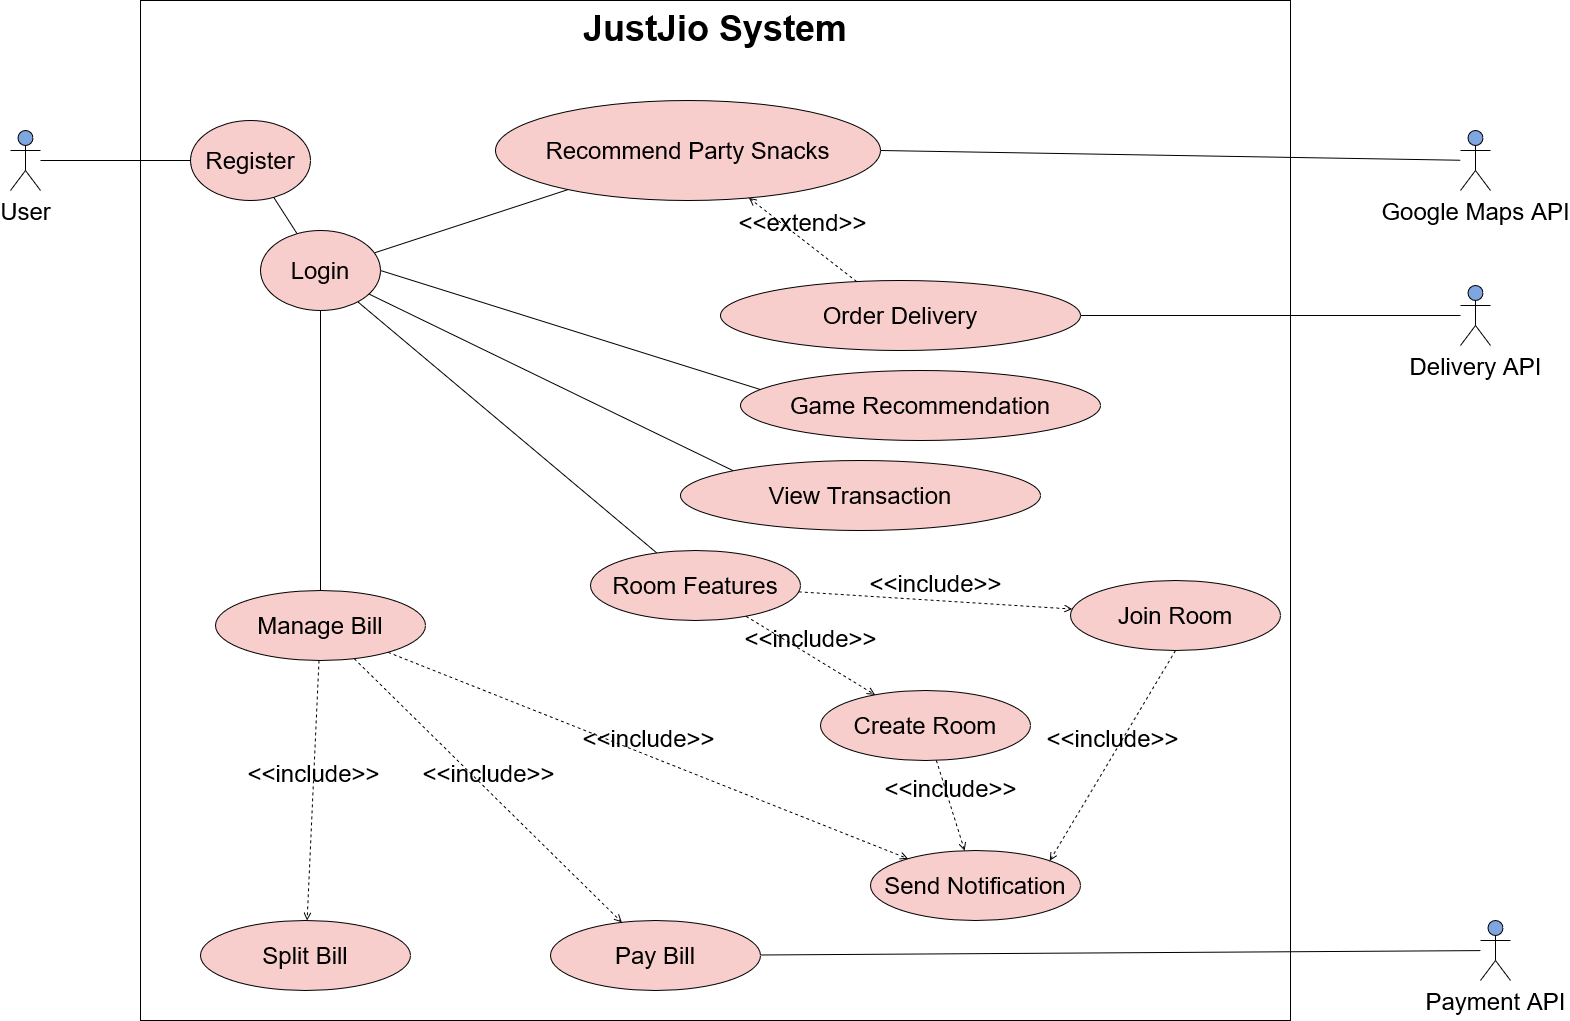

The diagram above was exported from draw.io. Its source (the exported page's mxGraphModel, read from the mxfile embedded in the PNG):
<mxGraphModel dx="2272" dy="1954" grid="1" gridSize="10" guides="1" tooltips="1" connect="1" arrows="1" fold="1" page="1" pageScale="1" pageWidth="850" pageHeight="1100" math="0" shadow="0">
  <root>
    <mxCell id="0" />
    <mxCell id="1" parent="0" />
    <mxCell id="OMudsKLOMj4xQHdV4k6Z-30" value="&lt;b&gt;&lt;font style=&quot;font-size: 36px;&quot;&gt;JustJio System&lt;/font&gt;&lt;/b&gt;" style="rounded=0;whiteSpace=wrap;html=1;labelBackgroundColor=none;labelBorderColor=none;fontSize=24;labelPosition=center;verticalLabelPosition=middle;align=center;verticalAlign=top;" parent="1" vertex="1">
      <mxGeometry x="70" y="-100" width="1150" height="1020" as="geometry" />
    </mxCell>
    <mxCell id="weA0PfwERCxtEVMMC_-Y-1" value="User" style="shape=umlActor;verticalLabelPosition=bottom;verticalAlign=top;html=1;outlineConnect=0;labelBorderColor=none;fontSize=24;fontColor=#000000;fillColor=#7EA6E0;" parent="1" vertex="1">
      <mxGeometry x="-60" y="30" width="30" height="60" as="geometry" />
    </mxCell>
    <mxCell id="weA0PfwERCxtEVMMC_-Y-3" value="Register" style="ellipse;whiteSpace=wrap;html=1;labelBackgroundColor=none;labelBorderColor=none;fontSize=24;fontColor=#000000;fillColor=#F8CECC;" parent="1" vertex="1">
      <mxGeometry x="120" y="20" width="120" height="80" as="geometry" />
    </mxCell>
    <mxCell id="weA0PfwERCxtEVMMC_-Y-4" value="" style="endArrow=none;html=1;rounded=0;fontSize=24;fontColor=#000000;" parent="1" source="weA0PfwERCxtEVMMC_-Y-1" target="weA0PfwERCxtEVMMC_-Y-3" edge="1">
      <mxGeometry width="50" height="50" relative="1" as="geometry">
        <mxPoint x="120" y="410" as="sourcePoint" />
        <mxPoint x="170" y="360" as="targetPoint" />
      </mxGeometry>
    </mxCell>
    <mxCell id="weA0PfwERCxtEVMMC_-Y-5" value="Login" style="ellipse;whiteSpace=wrap;html=1;labelBackgroundColor=none;labelBorderColor=none;fontSize=24;fontColor=#000000;fillColor=#F8CECC;" parent="1" vertex="1">
      <mxGeometry x="190" y="130" width="120" height="80" as="geometry" />
    </mxCell>
    <mxCell id="weA0PfwERCxtEVMMC_-Y-6" value="" style="endArrow=none;html=1;rounded=0;fontSize=24;fontColor=#000000;" parent="1" source="weA0PfwERCxtEVMMC_-Y-3" target="weA0PfwERCxtEVMMC_-Y-5" edge="1">
      <mxGeometry width="50" height="50" relative="1" as="geometry">
        <mxPoint x="350" y="120" as="sourcePoint" />
        <mxPoint x="480" y="120" as="targetPoint" />
      </mxGeometry>
    </mxCell>
    <mxCell id="weA0PfwERCxtEVMMC_-Y-7" value="Recommend Party Snacks" style="ellipse;whiteSpace=wrap;html=1;labelBackgroundColor=none;labelBorderColor=none;fontSize=24;fontColor=#000000;fillColor=#F8CECC;" parent="1" vertex="1">
      <mxGeometry x="425" width="385" height="100" as="geometry" />
    </mxCell>
    <mxCell id="weA0PfwERCxtEVMMC_-Y-8" value="" style="endArrow=none;html=1;rounded=0;fontSize=24;fontColor=#000000;" parent="1" source="weA0PfwERCxtEVMMC_-Y-7" target="weA0PfwERCxtEVMMC_-Y-5" edge="1">
      <mxGeometry width="50" height="50" relative="1" as="geometry">
        <mxPoint x="426.3262570166336" y="159.94009355511503" as="sourcePoint" />
        <mxPoint x="430.00179882264865" y="200.0515858717829" as="targetPoint" />
      </mxGeometry>
    </mxCell>
    <mxCell id="weA0PfwERCxtEVMMC_-Y-9" value="Google Maps API" style="shape=umlActor;verticalLabelPosition=bottom;verticalAlign=top;html=1;outlineConnect=0;labelBorderColor=none;fontSize=24;fontColor=#000000;fillColor=#7EA6E0;" parent="1" vertex="1">
      <mxGeometry x="1390" y="30" width="30" height="60" as="geometry" />
    </mxCell>
    <mxCell id="weA0PfwERCxtEVMMC_-Y-10" value="Delivery API" style="shape=umlActor;verticalLabelPosition=bottom;verticalAlign=top;html=1;outlineConnect=0;labelBorderColor=none;fontSize=24;fontColor=#000000;fillColor=#7EA6E0;" parent="1" vertex="1">
      <mxGeometry x="1390" y="185" width="30" height="60" as="geometry" />
    </mxCell>
    <mxCell id="weA0PfwERCxtEVMMC_-Y-12" value="" style="endArrow=none;html=1;rounded=0;fontSize=24;fontColor=#000000;entryX=1;entryY=0.5;entryDx=0;entryDy=0;" parent="1" source="weA0PfwERCxtEVMMC_-Y-9" target="weA0PfwERCxtEVMMC_-Y-7" edge="1">
      <mxGeometry width="50" height="50" relative="1" as="geometry">
        <mxPoint x="1028.906954538388" y="48.43483194376651" as="sourcePoint" />
        <mxPoint x="840.0006769409315" y="99.99653054460438" as="targetPoint" />
      </mxGeometry>
    </mxCell>
    <mxCell id="weA0PfwERCxtEVMMC_-Y-13" value="Order Delivery" style="ellipse;whiteSpace=wrap;html=1;labelBackgroundColor=none;labelBorderColor=none;fontSize=24;fontColor=#000000;fillColor=#F8CECC;" parent="1" vertex="1">
      <mxGeometry x="650" y="180" width="360" height="70" as="geometry" />
    </mxCell>
    <mxCell id="weA0PfwERCxtEVMMC_-Y-14" value="" style="endArrow=none;html=1;rounded=0;fontSize=24;fontColor=#000000;entryX=1;entryY=0.5;entryDx=0;entryDy=0;" parent="1" source="weA0PfwERCxtEVMMC_-Y-10" target="weA0PfwERCxtEVMMC_-Y-13" edge="1">
      <mxGeometry width="50" height="50" relative="1" as="geometry">
        <mxPoint x="1210" y="380.0038805970149" as="sourcePoint" />
        <mxPoint x="890" y="384.78" as="targetPoint" />
      </mxGeometry>
    </mxCell>
    <mxCell id="OMudsKLOMj4xQHdV4k6Z-1" value="Game Recommendation" style="ellipse;whiteSpace=wrap;html=1;labelBackgroundColor=none;labelBorderColor=none;fontSize=24;fontColor=#000000;fillColor=#F8CECC;" parent="1" vertex="1">
      <mxGeometry x="670" y="270" width="360" height="70" as="geometry" />
    </mxCell>
    <mxCell id="OMudsKLOMj4xQHdV4k6Z-2" value="" style="endArrow=none;html=1;rounded=0;fontSize=24;fontColor=#000000;exitX=1;exitY=0.5;exitDx=0;exitDy=0;entryX=0.056;entryY=0.273;entryDx=0;entryDy=0;entryPerimeter=0;" parent="1" source="weA0PfwERCxtEVMMC_-Y-5" target="OMudsKLOMj4xQHdV4k6Z-1" edge="1">
      <mxGeometry width="50" height="50" relative="1" as="geometry">
        <mxPoint x="388.16625701663355" y="204.94009355511503" as="sourcePoint" />
        <mxPoint x="391.8417988226486" y="245.0515858717829" as="targetPoint" />
      </mxGeometry>
    </mxCell>
    <mxCell id="OMudsKLOMj4xQHdV4k6Z-4" value="View Transaction" style="ellipse;whiteSpace=wrap;html=1;labelBackgroundColor=none;labelBorderColor=none;fontSize=24;fontColor=#000000;fillColor=#F8CECC;" parent="1" vertex="1">
      <mxGeometry x="610" y="360" width="360" height="70" as="geometry" />
    </mxCell>
    <mxCell id="OMudsKLOMj4xQHdV4k6Z-5" value="Room Features" style="ellipse;whiteSpace=wrap;html=1;labelBackgroundColor=none;labelBorderColor=none;fontSize=24;fontColor=#000000;fillColor=#F8CECC;" parent="1" vertex="1">
      <mxGeometry x="520" y="450" width="210" height="70" as="geometry" />
    </mxCell>
    <mxCell id="OMudsKLOMj4xQHdV4k6Z-10" value="&amp;lt;&amp;lt;include&amp;gt;&amp;gt;" style="html=1;verticalAlign=bottom;labelBackgroundColor=none;endArrow=open;endFill=0;dashed=1;rounded=0;fontSize=24;fontColor=#000000;" parent="1" source="OMudsKLOMj4xQHdV4k6Z-5" target="OMudsKLOMj4xQHdV4k6Z-22" edge="1">
      <mxGeometry width="160" relative="1" as="geometry">
        <mxPoint x="1070" y="590" as="sourcePoint" />
        <mxPoint x="1230" y="590" as="targetPoint" />
      </mxGeometry>
    </mxCell>
    <mxCell id="OMudsKLOMj4xQHdV4k6Z-11" value="&amp;lt;&amp;lt;extend&amp;gt;&amp;gt;" style="html=1;verticalAlign=bottom;labelBackgroundColor=none;endArrow=open;endFill=0;dashed=1;rounded=0;fontSize=24;fontColor=#000000;" parent="1" source="weA0PfwERCxtEVMMC_-Y-13" target="weA0PfwERCxtEVMMC_-Y-7" edge="1">
      <mxGeometry width="160" relative="1" as="geometry">
        <mxPoint x="670" y="150" as="sourcePoint" />
        <mxPoint x="830" y="150" as="targetPoint" />
      </mxGeometry>
    </mxCell>
    <mxCell id="OMudsKLOMj4xQHdV4k6Z-12" value="" style="endArrow=none;html=1;rounded=0;fontSize=24;fontColor=#000000;entryX=0;entryY=0;entryDx=0;entryDy=0;" parent="1" source="weA0PfwERCxtEVMMC_-Y-5" target="OMudsKLOMj4xQHdV4k6Z-4" edge="1">
      <mxGeometry width="50" height="50" relative="1" as="geometry">
        <mxPoint x="173.14640687119285" y="275.4742712474619" as="sourcePoint" />
        <mxPoint x="269.99710836460645" y="320.0047319503598" as="targetPoint" />
      </mxGeometry>
    </mxCell>
    <mxCell id="OMudsKLOMj4xQHdV4k6Z-13" value="" style="endArrow=none;html=1;rounded=0;fontSize=24;fontColor=#000000;" parent="1" source="weA0PfwERCxtEVMMC_-Y-5" target="OMudsKLOMj4xQHdV4k6Z-5" edge="1">
      <mxGeometry width="50" height="50" relative="1" as="geometry">
        <mxPoint x="169.99930103572757" y="352.9277446520282" as="sourcePoint" />
        <mxPoint x="293.79348569175755" y="480.0017353152249" as="targetPoint" />
      </mxGeometry>
    </mxCell>
    <mxCell id="OMudsKLOMj4xQHdV4k6Z-15" value="Manage Bill" style="ellipse;whiteSpace=wrap;html=1;labelBackgroundColor=none;labelBorderColor=none;fontSize=24;fontColor=#000000;fillColor=#F8CECC;" parent="1" vertex="1">
      <mxGeometry x="145" y="490" width="210" height="70" as="geometry" />
    </mxCell>
    <mxCell id="OMudsKLOMj4xQHdV4k6Z-16" value="" style="endArrow=none;html=1;rounded=0;fontSize=24;fontColor=#000000;" parent="1" source="weA0PfwERCxtEVMMC_-Y-5" target="OMudsKLOMj4xQHdV4k6Z-15" edge="1">
      <mxGeometry width="50" height="50" relative="1" as="geometry">
        <mxPoint x="189.99557240420427" y="250.0044481616316" as="sourcePoint" />
        <mxPoint x="536.1425960640594" y="503.55294827948535" as="targetPoint" />
      </mxGeometry>
    </mxCell>
    <mxCell id="OMudsKLOMj4xQHdV4k6Z-17" value="&amp;lt;&amp;lt;include&amp;gt;&amp;gt;" style="html=1;verticalAlign=bottom;labelBackgroundColor=none;endArrow=open;endFill=0;dashed=1;rounded=0;fontSize=24;fontColor=#000000;" parent="1" source="OMudsKLOMj4xQHdV4k6Z-15" target="OMudsKLOMj4xQHdV4k6Z-18" edge="1">
      <mxGeometry width="160" relative="1" as="geometry">
        <mxPoint x="230" y="610" as="sourcePoint" />
        <mxPoint x="390" y="610" as="targetPoint" />
      </mxGeometry>
    </mxCell>
    <mxCell id="OMudsKLOMj4xQHdV4k6Z-18" value="Split Bill" style="ellipse;whiteSpace=wrap;html=1;labelBackgroundColor=none;labelBorderColor=none;fontSize=24;fontColor=#000000;fillColor=#F8CECC;" parent="1" vertex="1">
      <mxGeometry x="130" y="820" width="210" height="70" as="geometry" />
    </mxCell>
    <mxCell id="OMudsKLOMj4xQHdV4k6Z-19" value="Pay Bill" style="ellipse;whiteSpace=wrap;html=1;labelBackgroundColor=none;labelBorderColor=none;fontSize=24;fontColor=#000000;fillColor=#F8CECC;" parent="1" vertex="1">
      <mxGeometry x="480" y="820" width="210" height="70" as="geometry" />
    </mxCell>
    <mxCell id="OMudsKLOMj4xQHdV4k6Z-20" value="&amp;lt;&amp;lt;include&amp;gt;&amp;gt;" style="html=1;verticalAlign=bottom;labelBackgroundColor=none;endArrow=open;endFill=0;dashed=1;rounded=0;fontSize=24;fontColor=#000000;" parent="1" source="OMudsKLOMj4xQHdV4k6Z-15" target="OMudsKLOMj4xQHdV4k6Z-19" edge="1">
      <mxGeometry width="160" relative="1" as="geometry">
        <mxPoint x="510.67867577006166" y="450.004951932518" as="sourcePoint" />
        <mxPoint x="519.3203510003364" y="540.0370773369209" as="targetPoint" />
      </mxGeometry>
    </mxCell>
    <mxCell id="OMudsKLOMj4xQHdV4k6Z-21" value="Create Room" style="ellipse;whiteSpace=wrap;html=1;labelBackgroundColor=none;labelBorderColor=none;fontSize=24;fontColor=#000000;fillColor=#F8CECC;" parent="1" vertex="1">
      <mxGeometry x="750" y="590" width="210" height="70" as="geometry" />
    </mxCell>
    <mxCell id="OMudsKLOMj4xQHdV4k6Z-22" value="Join Room" style="ellipse;whiteSpace=wrap;html=1;labelBackgroundColor=none;labelBorderColor=none;fontSize=24;fontColor=#000000;fillColor=#F8CECC;" parent="1" vertex="1">
      <mxGeometry x="1000" y="480" width="210" height="70" as="geometry" />
    </mxCell>
    <mxCell id="OMudsKLOMj4xQHdV4k6Z-23" value="&amp;lt;&amp;lt;include&amp;gt;&amp;gt;" style="html=1;verticalAlign=bottom;labelBackgroundColor=none;endArrow=open;endFill=0;dashed=1;rounded=0;fontSize=24;fontColor=#000000;" parent="1" source="OMudsKLOMj4xQHdV4k6Z-5" target="OMudsKLOMj4xQHdV4k6Z-21" edge="1">
      <mxGeometry width="160" relative="1" as="geometry">
        <mxPoint x="659.9982875598621" y="556.4486414508792" as="sourcePoint" />
        <mxPoint x="820.808258119057" y="630.0013107209734" as="targetPoint" />
      </mxGeometry>
    </mxCell>
    <mxCell id="OMudsKLOMj4xQHdV4k6Z-24" value="Payment API" style="shape=umlActor;verticalLabelPosition=bottom;verticalAlign=top;html=1;outlineConnect=0;labelBorderColor=none;fontSize=24;fontColor=#000000;fillColor=#7EA6E0;" parent="1" vertex="1">
      <mxGeometry x="1410" y="820" width="30" height="60" as="geometry" />
    </mxCell>
    <mxCell id="OMudsKLOMj4xQHdV4k6Z-25" value="Send Notification" style="ellipse;whiteSpace=wrap;html=1;labelBackgroundColor=none;labelBorderColor=none;fontSize=24;fontColor=#000000;fillColor=#F8CECC;" parent="1" vertex="1">
      <mxGeometry x="800" y="750" width="210" height="70" as="geometry" />
    </mxCell>
    <mxCell id="OMudsKLOMj4xQHdV4k6Z-26" value="&amp;lt;&amp;lt;include&amp;gt;&amp;gt;" style="html=1;verticalAlign=bottom;labelBackgroundColor=none;endArrow=open;endFill=0;dashed=1;rounded=0;fontSize=24;fontColor=#000000;" parent="1" source="OMudsKLOMj4xQHdV4k6Z-21" target="OMudsKLOMj4xQHdV4k6Z-25" edge="1">
      <mxGeometry width="160" relative="1" as="geometry">
        <mxPoint x="779.9974140092806" y="830.0005931453014" as="sourcePoint" />
        <mxPoint x="813.1211764705815" y="900.8117647058674" as="targetPoint" />
      </mxGeometry>
    </mxCell>
    <mxCell id="OMudsKLOMj4xQHdV4k6Z-28" value="" style="endArrow=none;html=1;rounded=0;fontSize=24;fontColor=#000000;" parent="1" source="OMudsKLOMj4xQHdV4k6Z-19" target="OMudsKLOMj4xQHdV4k6Z-24" edge="1">
      <mxGeometry width="50" height="50" relative="1" as="geometry">
        <mxPoint x="629.9955724042043" y="730.0044481616316" as="sourcePoint" />
        <mxPoint x="976.1425960640594" y="983.5529482794853" as="targetPoint" />
      </mxGeometry>
    </mxCell>
    <mxCell id="OMudsKLOMj4xQHdV4k6Z-29" value="&amp;lt;&amp;lt;include&amp;gt;&amp;gt;" style="html=1;verticalAlign=bottom;labelBackgroundColor=none;endArrow=open;endFill=0;dashed=1;rounded=0;fontSize=24;fontColor=#000000;" parent="1" source="OMudsKLOMj4xQHdV4k6Z-15" target="OMudsKLOMj4xQHdV4k6Z-25" edge="1">
      <mxGeometry width="160" relative="1" as="geometry">
        <mxPoint x="524.148886637465" y="649.9962561769707" as="sourcePoint" />
        <mxPoint x="640.0025724725047" y="727.4250483150031" as="targetPoint" />
      </mxGeometry>
    </mxCell>
    <mxCell id="mLgzkKzq9RHLDuH1XaUm-1" value="&amp;lt;&amp;lt;include&amp;gt;&amp;gt;" style="html=1;verticalAlign=bottom;labelBackgroundColor=none;endArrow=open;endFill=0;dashed=1;rounded=0;fontSize=24;fontColor=#000000;exitX=0.5;exitY=1;exitDx=0;exitDy=0;entryX=1;entryY=0;entryDx=0;entryDy=0;" parent="1" source="OMudsKLOMj4xQHdV4k6Z-22" target="OMudsKLOMj4xQHdV4k6Z-25" edge="1">
      <mxGeometry width="160" relative="1" as="geometry">
        <mxPoint x="875.7457500069395" y="669.8162300224844" as="sourcePoint" />
        <mxPoint x="904.2869691224982" y="760.182649648119" as="targetPoint" />
      </mxGeometry>
    </mxCell>
  </root>
</mxGraphModel>